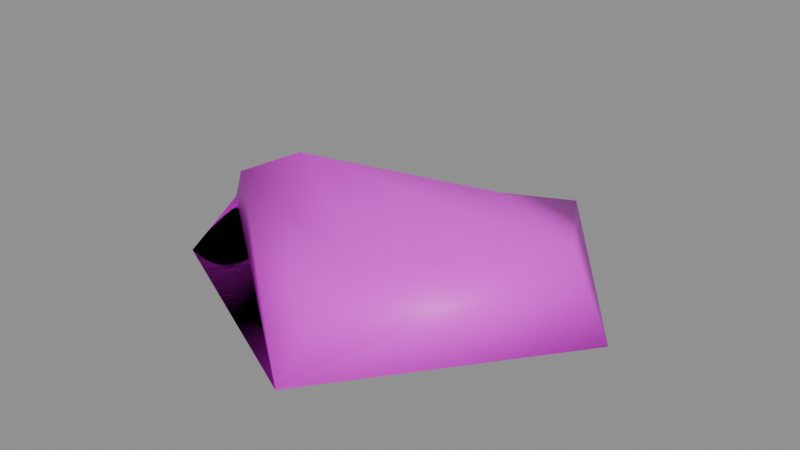 # Source: gib3.blend  (saved by Blender 5.2.45; exported with 4.5.12 LTS)
import bpy
from mathutils import Matrix  # noqa: F401  (used for matrix-valued properties, if any)

bpy.ops.wm.read_factory_settings(use_empty=True)
scene = bpy.context.scene
scene.name = 'Scene'

# ---- collections
col_anchors = bpy.data.collections.new('anchors'); scene.collection.children.link(col_anchors)

# ---- images (referenced by path relative to the original .blend; pixels are not part of the script)
import os
ASSET_DIR = os.environ.get("B2B_ASSET_DIR", "")  # directory of the original .blend (textures are referenced by path, not embedded)
HERE = os.path.dirname(os.path.abspath(__file__))  # packed textures are extracted next to this script under _unpacked/

def load_image(name, relpath, width, height, colorspace="sRGB"):
    """Load a texture the original file referenced (path relative to the .blend, or extracted next to this script)."""
    p = next((c for c in (os.path.join(HERE, relpath), os.path.join(ASSET_DIR, relpath)) if relpath and os.path.exists(c)), "")
    if p:
        img = bpy.data.images.load(p, check_existing=True)
        img.name = name
    else:  # same state as the original file: an image datablock whose file is absent (Cycles renders it pink)
        img = bpy.data.images.new(name, width, height)
        img.source = "FILE"
        img.filepath = "//" + (relpath or name)
    img.colorspace_settings.name = colorspace
    return img
img_gib3_skin0 = load_image('gib3_skin0', 'gib3_skin0.png', 1024, 1024, 'sRGB')

# ---- materials (node trees are filled in below, after node groups)
mat_gib3 = bpy.data.materials.new('gib3')

# ---- material node trees
mat_gib3.use_nodes = True; mat_gib3.node_tree.nodes.clear()
_N = mat_gib3.node_tree.nodes; _L = mat_gib3.node_tree.links
n0 = _N.new('ShaderNodeBsdfPrincipled'); n0.name = 'Principled BSDF'; n0.location = (-200, 100)
n0.inputs[10].default_value = 0.005
n1 = _N.new('ShaderNodeOutputMaterial'); n1.name = 'Material Output'; n1.location = (200, 100)
n2 = _N.new('ShaderNodeTexImage'); n2.name = 'Image Texture'; n2.location = (0, 0)
n2.image = img_gib3_skin0
n2.interpolation = 'Closest'
_L.new(n0.outputs[0], n1.inputs[0])
_L.new(n2.outputs[0], n0.inputs[0])
n1.is_active_output = True

# ---- meshes
me_gib3 = bpy.data.meshes.new('gib3')
me_gib3.from_pydata([(-18.24, -0.06196, -0.4941), (1.267, 15.8, -2.8), (-2.384e-07, 8.117, 0.2086), (-11.91, -0.06196, 2.8), (10.39, -0.06196, 2.8), (-19.0, -0.06196, -2.8), (1.267, -15.8, -2.8), (-2.384e-07, -8.117, 1.307), (-14.95, -7.869, -2.8), (13.3, -0.06196, -2.8), (-14.95, 7.869, -2.8), (-7.093, -0.06196, -2.8)], [], [(0, 2, 1), (3, 4, 2), (5, 6, 0), (0, 7, 3), (8, 9, 6), (6, 4, 7), (10, 9, 11), (1, 4, 9), (5, 1, 10), (11, 5, 10), (2, 0, 3), (4, 3, 7), (6, 5, 8), (7, 0, 6), (9, 8, 11), (4, 6, 9), (9, 10, 1), (4, 1, 2), (1, 5, 0), (5, 11, 8)])
me_gib3.polygons.foreach_set('use_smooth', [True] * 20)
_uv = me_gib3.uv_layers.new(name='UVMap')
_uv.uv.foreach_set('vector', [0.7525, 0.6713, 0.8525, 0.8472, 0.9575, 0.5231, 0.2525, 0.9213, 0.2525, 0.7731, 0.3525, 0.8472, 0.7525, 0.2361, 0.5475, 0.5231, 0.7525, 0.6713, 0.7525, 0.6713, 0.6525, 0.8472, 0.7525, 0.9213, 0.1525, 0.1528, 0.2525, 0.375, 0.0475, 0.5231, 0.0475, 0.5231, 0.2525, 0.7731, 0.1525, 0.8472, 0.3525, 0.1528, 0.2525, 0.375, 0.2525, 0.06944, 0.4575, 0.5231, 0.2525, 0.7731, 0.2525, 0.375, 0.7525, 0.2361, 0.9575, 0.5231, 0.8525, 0.1528, 0.7525, 0.06944, 0.7525, 0.2361, 0.8525, 0.1528, 0.8525, 0.8472, 0.7525, 0.6713, 0.7525, 0.9213, 0.2525, 0.7731, 0.2525, 0.9213, 0.1525, 0.8472, 0.5475, 0.5231, 0.7525, 0.2361, 0.6525, 0.1528, 0.6525, 0.8472, 0.7525, 0.6713, 0.5475, 0.5231, 0.2525, 0.375, 0.1525, 0.1528, 0.2525, 0.06944, 0.2525, 0.7731, 0.0475, 0.5231, 0.2525, 0.375, 0.2525, 0.375, 0.3525, 0.1528, 0.4575, 0.5231, 0.2525, 0.7731, 0.4575, 0.5231, 0.3525, 0.8472, 0.9575, 0.5231, 0.7525, 0.2361, 0.7525, 0.6713, 0.7525, 0.2361, 0.7525, 0.06944, 0.6525, 0.1528])
me_gib3.materials.append(mat_gib3)
me_gib3.update()

# ---- objects
ob_gib3 = bpy.data.objects.new('gib3', me_gib3)

# ---- transforms, parenting, visibility, modifiers, constraints
ob_gib3.location = (0.0, 0.0, 0.0)

# ---- collection membership
scene.collection.objects.link(ob_gib3)

# ---- scene / render settings (as saved in the file)
scene.frame_start = 1; scene.frame_end = 250; scene.frame_set(1)
scene.render.engine = 'BLENDER_EEVEE_NEXT'
scene.render.bake_bias = 0.0
scene.render.bake_samples = 0
scene.render.compositor_device = 'GPU'
scene.eevee.use_volume_custom_range = False
scene.eevee.fast_gi_thickness_near = 0.1
scene.eevee.fast_gi_thickness_far = 0.0
scene.eevee.ray_tracing_options.screen_trace_thickness = 0.1
bpy.context.view_layer.update()

# ---- added for rendering (the .blend has no active camera and no usable light): camera, sun + grey world if the file has none
cam_auto = bpy.data.cameras.new('AutoCamera')
cam_auto.lens = 50.0
cam_auto.sensor_width = 36.0
cam_auto.clip_end = 1000.0
ob_auto_camera = bpy.data.objects.new('AutoCamera', cam_auto)
scene.collection.objects.link(ob_auto_camera)
ob_auto_camera.location = (39.2778, -50.5534, 33.7022)
ob_auto_camera.rotation_euler = (1.09748, -7.21219e-08, 0.694738)
scene.camera = ob_auto_camera
light_auto_sun = bpy.data.lights.new('AutoSun', 'SUN')
light_auto_sun.energy = 3.0
light_auto_sun.angle = 0.0523599
ob_auto_sun = bpy.data.objects.new('AutoSun', light_auto_sun)
scene.collection.objects.link(ob_auto_sun)
ob_auto_sun.rotation_euler = (0.872665, 0.174533, 0.523599)
if scene.world is None:
    world_auto = bpy.data.worlds.new('AutoWorld')
    world_auto.color = (0.3, 0.3, 0.3)
    scene.world = world_auto
bpy.context.view_layer.update()
